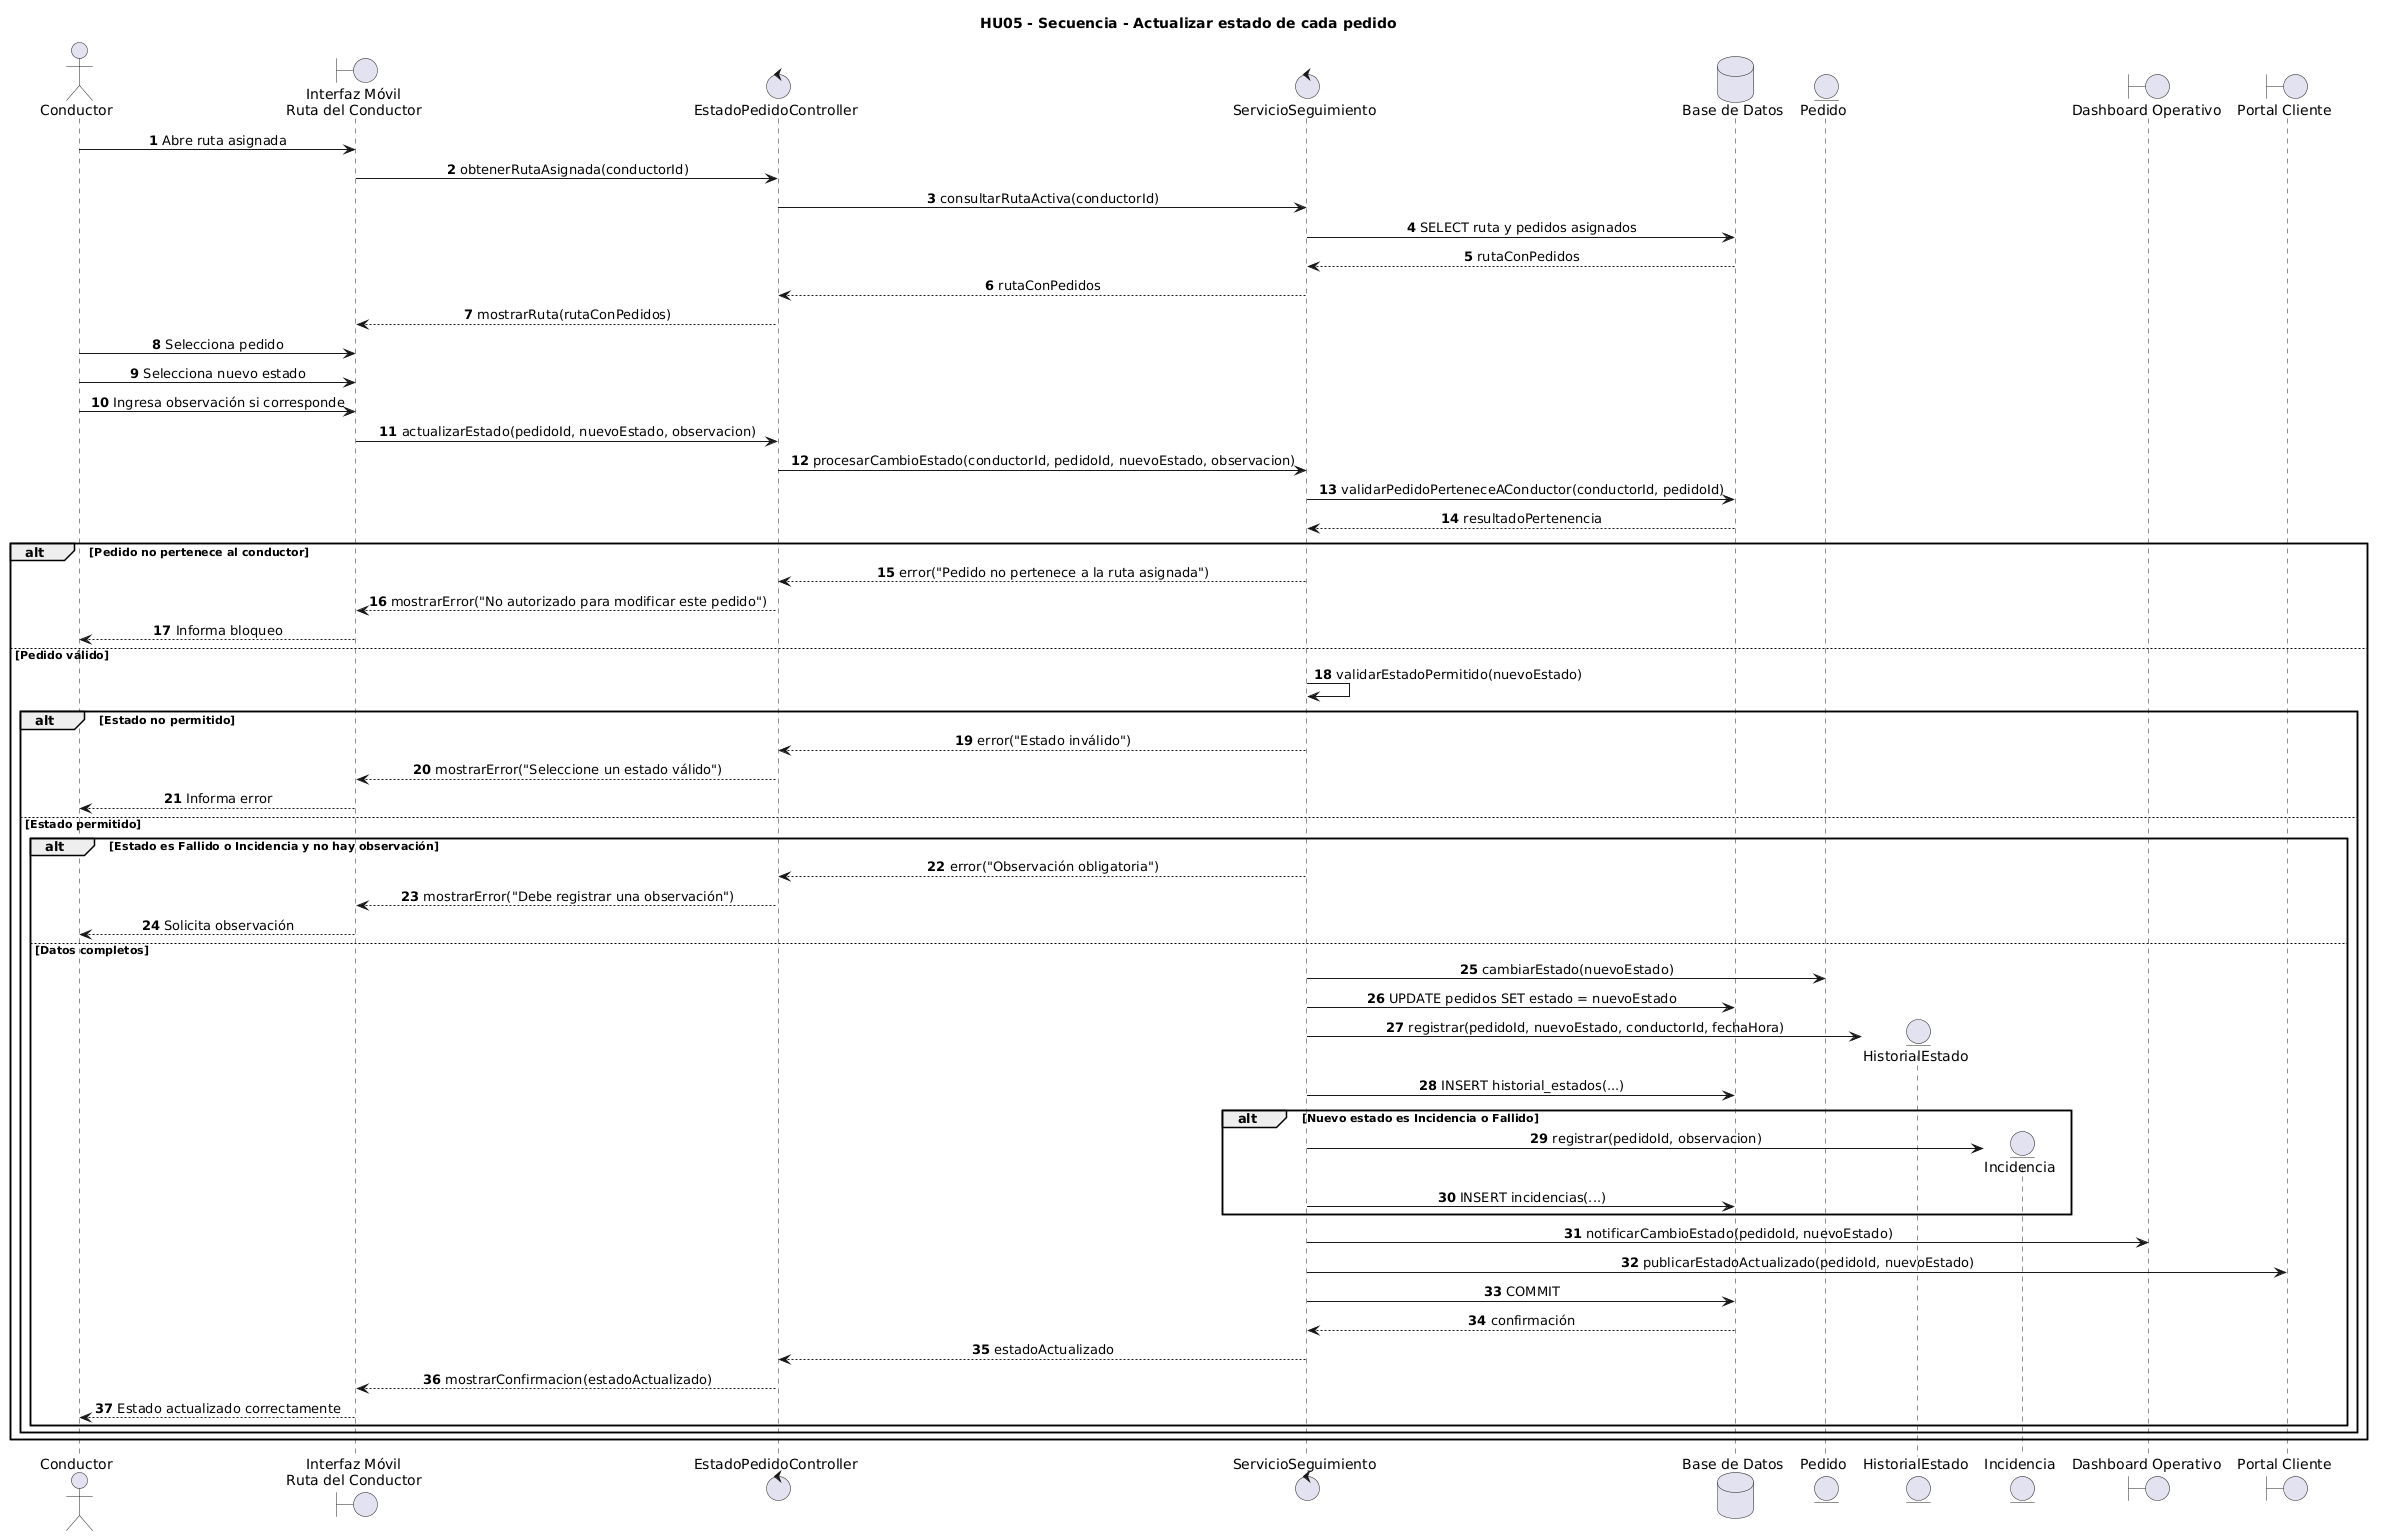

The diagram above was rendered by PlantUML. Its source (embedded in the PNG):
@startuml
title HU05 - Secuencia - Actualizar estado de cada pedido

skinparam shadowing false
skinparam sequenceMessageAlign center
autonumber

actor "Conductor" as Conductor
boundary "Interfaz Móvil\nRuta del Conductor" as UI
control "EstadoPedidoController" as Controller
control "ServicioSeguimiento" as Service
database "Base de Datos" as DB
entity "Pedido" as Pedido
entity "HistorialEstado" as Historial
entity "Incidencia" as Incidencia
boundary "Dashboard Operativo" as Dashboard
boundary "Portal Cliente" as Portal

Conductor -> UI : Abre ruta asignada
UI -> Controller : obtenerRutaAsignada(conductorId)
Controller -> Service : consultarRutaActiva(conductorId)
Service -> DB : SELECT ruta y pedidos asignados
DB --> Service : rutaConPedidos
Service --> Controller : rutaConPedidos
Controller --> UI : mostrarRuta(rutaConPedidos)

Conductor -> UI : Selecciona pedido
Conductor -> UI : Selecciona nuevo estado
Conductor -> UI : Ingresa observación si corresponde
UI -> Controller : actualizarEstado(pedidoId, nuevoEstado, observacion)

Controller -> Service : procesarCambioEstado(conductorId, pedidoId, nuevoEstado, observacion)

Service -> DB : validarPedidoPerteneceAConductor(conductorId, pedidoId)
DB --> Service : resultadoPertenencia

alt Pedido no pertenece al conductor
  Service --> Controller : error("Pedido no pertenece a la ruta asignada")
  Controller --> UI : mostrarError("No autorizado para modificar este pedido")
  UI --> Conductor : Informa bloqueo
else Pedido válido
  Service -> Service : validarEstadoPermitido(nuevoEstado)

  alt Estado no permitido
    Service --> Controller : error("Estado inválido")
    Controller --> UI : mostrarError("Seleccione un estado válido")
    UI --> Conductor : Informa error
  else Estado permitido
    alt Estado es Fallido o Incidencia y no hay observación
      Service --> Controller : error("Observación obligatoria")
      Controller --> UI : mostrarError("Debe registrar una observación")
      UI --> Conductor : Solicita observación
    else Datos completos
      Service -> Pedido : cambiarEstado(nuevoEstado)
      Service -> DB : UPDATE pedidos SET estado = nuevoEstado

      create Historial
      Service -> Historial : registrar(pedidoId, nuevoEstado, conductorId, fechaHora)
      Service -> DB : INSERT historial_estados(...)

      alt Nuevo estado es Incidencia o Fallido
        create Incidencia
        Service -> Incidencia : registrar(pedidoId, observacion)
        Service -> DB : INSERT incidencias(...)
      end

      Service -> Dashboard : notificarCambioEstado(pedidoId, nuevoEstado)
      Service -> Portal : publicarEstadoActualizado(pedidoId, nuevoEstado)

      Service -> DB : COMMIT
      DB --> Service : confirmación

      Service --> Controller : estadoActualizado
      Controller --> UI : mostrarConfirmacion(estadoActualizado)
      UI --> Conductor : Estado actualizado correctamente
    end
  end
end
@enduml